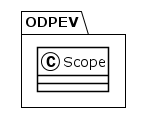

The diagram above was rendered by PlantUML. Its source (embedded in the PNG):
@startuml
!theme plain
package ODPEV {
class Scope {
}
}
@enduml